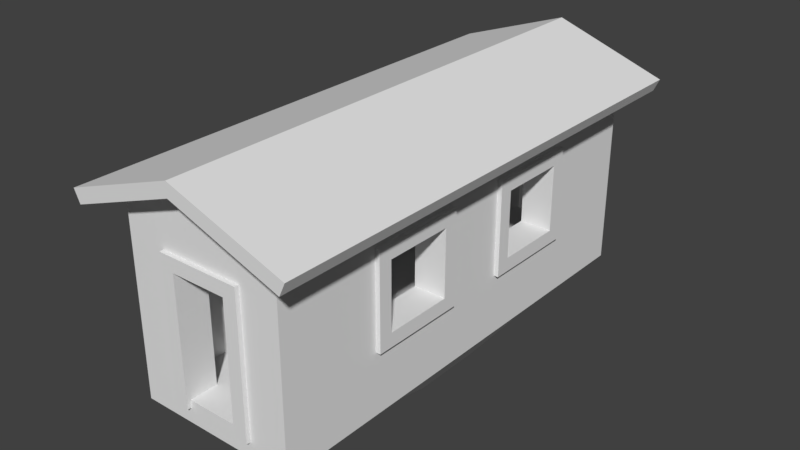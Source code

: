 # Source: Ireland_Train_Cargo_0_Full.blend  (saved by Blender 2.79.0; exported with 4.5.12 LTS)
import bpy
from mathutils import Matrix  # noqa: F401  (used for matrix-valued properties, if any)

bpy.ops.wm.read_factory_settings(use_empty=True)
scene = bpy.context.scene
scene.name = 'Scene'

# ---- collections
col_collection_1 = bpy.data.collections.new('Collection 1'); scene.collection.children.link(col_collection_1)

# ---- world
world_world = bpy.data.worlds.new('World'); scene.world = world_world
world_world.color = (0.05088, 0.05088, 0.05088)
world_world.use_sun_shadow = False
world_world.sun_shadow_jitter_overblur = 0.0
world_world.cycles.sampling_method = 'MANUAL'

# ---- meshes
me_cube = bpy.data.meshes.new('Cube')
me_cube.from_pydata([(-1.75, -5.0, 0.0), (-1.75, -5.0, 0.5), (-1.75, 5.0, 0.0), (-1.75, 5.0, 0.5), (1.75, -5.0, 0.0), (1.75, -5.0, 0.5), (1.75, 5.0, 0.0), (1.75, 5.0, 0.5), (1.25, 5.0, 0.0), (1.25, -5.0, 0.0), (-1.25, 5.0, 0.0), (-1.25, -5.0, 0.0), (-1.75, 4.5, 0.0), (1.75, 4.5, 0.0), (1.25, 4.5, 0.5), (-1.25, 4.5, 0.5), (-1.75, -4.5, 0.0), (1.25, -4.5, 0.5), (-1.25, -4.5, 0.5), (1.75, -4.5, 0.0), (0.75, 5.0, 0.5), (0.75, -5.0, 0.0), (0.75, 5.0, 0.0), (0.75, -5.0, 0.5), (0.75, 4.5, 0.5), (0.75, -4.5, 0.5), (-0.75, 5.0, 0.0), (-0.75, -5.0, 0.5), (-0.75, 5.0, 0.5), (-0.75, -5.0, 0.0), (-0.75, 4.5, 0.5), (-0.75, -4.5, 0.5), (1.75, -2.7, 0.0), (1.75, -0.9, 0.0), (1.75, 0.9, 0.0), (1.75, 2.7, 0.0), (-1.75, 2.7, 0.0), (-1.75, 0.9, 0.0), (-1.75, -0.9, 0.0), (-1.75, -2.7, 0.0), (1.25, 2.7, 0.5), (1.25, 0.9, 0.5), (1.25, -0.9, 0.5), (1.25, -2.7, 0.5), (-1.25, 2.7, 0.5), (-1.25, 0.9, 0.5), (-1.25, -0.9, 0.5), (-1.25, -2.7, 0.5), (-1.75, 5.0, 1.5), (1.75, 5.0, 1.5), (1.75, -5.0, 1.5), (-1.75, -5.0, 1.5), (0.75, 5.0, 1.5), (1.25, -4.5, 1.5), (-0.75, -5.0, 1.5), (-1.25, -4.5, 1.5), (-1.75, 2.7, 1.5), (1.25, 4.5, 1.5), (-1.25, 4.5, 1.5), (0.75, 4.5, 1.5), (1.75, -2.7, 1.5), (1.25, -2.7, 1.5), (-1.25, -2.7, 1.5), (0.75, -4.5, 1.5), (0.75, -5.0, 1.5), (-0.75, 5.0, 1.5), (-0.75, 4.5, 1.5), (-0.75, -4.5, 1.5), (-1.75, -2.7, 1.5), (-1.75, -0.9, 1.5), (-1.75, 0.9, 1.5), (1.75, 2.7, 1.5), (1.75, 0.9, 1.5), (1.75, -0.9, 1.5), (1.25, 2.7, 1.5), (1.25, 0.9, 1.5), (1.25, -0.9, 1.5), (-1.25, 2.7, 1.5), (-1.25, 0.9, 1.5), (-1.25, -0.9, 1.5), (-1.75, 5.0, 3.25), (1.75, 5.0, 3.25), (1.75, -5.0, 3.25), (-1.75, -5.0, 3.25), (0.75, 5.0, 3.25), (1.25, -4.5, 3.25), (-0.75, -5.0, 3.25), (-1.25, -4.5, 3.25), (-1.75, 2.7, 3.25), (1.25, 4.5, 3.25), (-1.25, 4.5, 3.25), (0.75, 4.5, 3.25), (1.75, -2.7, 3.25), (1.25, -2.7, 3.25), (-1.25, -2.7, 3.25), (0.75, -4.5, 3.25), (0.75, -5.0, 3.25), (-0.75, 5.0, 3.25), (-0.75, 4.5, 3.25), (-0.75, -4.5, 3.25), (-1.75, -2.7, 3.25), (-1.75, -0.9, 3.25), (-1.75, 0.9, 3.25), (1.75, 2.7, 3.25), (1.75, 0.9, 3.25), (1.75, -0.9, 3.25), (1.25, 2.7, 3.25), (1.25, 0.9, 3.25), (1.25, -0.9, 3.25), (-1.25, 2.7, 3.25), (-1.25, 0.9, 3.25), (-1.25, -0.9, 3.25), (-1.75, 5.0, 3.75), (1.75, 5.0, 3.75), (1.75, -5.0, 3.75), (-1.75, -5.0, 3.75), (1.25, -4.5, 3.75), (-0.75, -5.0, 3.75), (-1.25, -4.5, 3.75), (-1.75, 2.7, 3.75), (1.25, 4.5, 3.75), (-1.25, 4.5, 3.75), (0.75, 4.5, 3.75), (1.75, -2.7, 3.75), (1.25, -2.7, 3.75), (-1.25, -2.7, 3.75), (0.75, -4.5, 3.75), (-0.75, 5.0, 3.75), (-0.75, 4.5, 3.75), (-0.75, -4.5, 3.75), (-1.75, -2.7, 3.75), (-1.75, -0.9, 3.75), (-1.75, 0.9, 3.75), (1.75, 2.7, 3.75), (1.75, 0.9, 3.75), (1.75, -0.9, 3.75), (1.25, 2.7, 3.75), (1.25, 0.9, 3.75), (1.25, -0.9, 3.75), (-1.25, 2.7, 3.75), (-1.25, 0.9, 3.75), (-1.25, -0.9, 3.75), (-1.75, 4.5, 4.25), (-1.75, 5.0, 4.25), (1.25, 5.0, 4.371), (1.75, 5.0, 4.25), (1.75, -4.5, 4.25), (1.75, -5.0, 4.25), (-1.25, -5.0, 4.426), (-1.75, -5.0, 4.25), (0.75, 5.0, 4.641), (1.25, -5.0, 4.379), (0.0, -5.0, 3.25), (-0.75, -5.0, 4.561), (-1.25, 5.0, 4.366), (0.0, 5.0, 3.25), (-1.75, 2.7, 4.25), (1.75, 4.5, 4.25), (0.0, 4.5, 3.25), (0.0, 4.5, 3.75), (0.0, 5.0, 4.86), (1.75, -2.7, 4.25), (-2.161e-07, 5.5, 4.773), (-1.75, -4.5, 4.25), (-2.161e-07, 5.5, 5.073), (0.75, -5.0, 4.641), (-0.75, 5.0, 4.568), (-2.161e-07, -5.5, 4.773), (-2.161e-07, -5.5, 5.073), (-1.75, -2.7, 4.25), (-1.75, -0.9, 4.25), (-1.75, 0.9, 4.25), (1.75, 2.7, 4.25), (1.75, 0.9, 4.25), (1.75, -0.9, 4.25), (-2.343, 5.5, 3.941), (-2.47, 5.5, 4.213), (-2.343, -5.5, 3.941), (-2.47, -5.5, 4.213), (2.47, 5.5, 4.213), (2.343, 5.5, 3.941), (-0.75, 5.0, 3.25), (-0.75, 4.5, 3.25), (-0.75, -4.5, 3.25), (-0.75, -5.0, 3.25), (-0.75, 5.0, 3.75), (-0.75, 5.0, 4.641), (-0.75, 4.5, 3.75), (-0.75, -4.5, 3.75), (-0.75, -5.0, 3.75), (2.47, -5.5, 4.213), (2.343, -5.5, 3.941), (-0.75, -5.0, 4.641), (-2.161e-07, 5.5, 5.073), (1.75, 0.9, 3.75), (1.75, 0.9, 4.25), (-1.75, 0.9, 3.75), (-1.75, -2.7, 3.75), (1.75, -2.7, 3.75), (-1.75, 0.9, 4.25), (-2.161e-07, 5.5, 4.773), (-1.75, -2.7, 4.25), (-2.161e-07, -5.5, 5.073), (-2.161e-07, -5.5, 4.773), (1.75, -2.7, 4.25), (1.75, -0.9, 3.25), (1.75, -0.9, 3.75), (-1.25, -0.9, 3.75), (-1.25, -0.9, 3.25), (-1.75, -0.9, 3.25), (-1.75, -0.9, 3.75), (-1.75, 2.7, 3.25), (-1.25, 2.7, 3.25), (1.25, 2.7, 3.25), (1.75, 2.7, 3.25), (1.25, -0.9, 3.25), (-1.75, 2.7, 3.75), (-1.25, 2.7, 3.75), (1.25, 2.7, 3.75), (1.75, 2.7, 3.75), (1.25, -0.9, 3.75), (-1.215, -0.75, -0.7498), (-1.75, -2.106, 0.0), (-1.215, 0.75, -0.7498), (-1.75, 2.106, 0.0), (1.215, -0.75, -0.7498), (1.75, -2.106, 0.0), (1.215, 0.75, -0.7498), (1.75, 2.106, 0.0), (0.0, -4.5, 3.25), (0.0, -4.5, 3.75), (0.0, -5.0, 4.811), (-1.652, 0.7558, 1.33), (-1.652, 0.7558, 1.63), (-1.652, 1.056, 1.33), (-1.652, 1.056, 1.63), (-1.352, 0.7558, 1.33), (-1.352, 0.7558, 1.63), (-1.352, 1.056, 1.33), (-1.352, 1.056, 1.63), (-1.852, 1.056, 1.33), (-1.852, 0.7558, 1.33), (-1.852, 0.7558, 1.63), (-1.852, 1.056, 1.63), (-1.152, 1.056, 1.63), (-1.152, 1.056, 1.33), (-1.152, 0.7558, 1.33), (-1.152, 0.7558, 1.63), (-1.652, 0.7558, 3.08), (-1.652, 1.056, 3.08), (-1.352, 1.056, 3.08), (-1.352, 0.7558, 3.08), (-1.852, 0.7558, 3.08), (-1.852, 1.056, 3.08), (-1.152, 1.056, 3.08), (-1.152, 0.7558, 3.08), (-1.652, 0.7558, 3.38), (-1.652, 1.056, 3.38), (-1.352, 1.056, 3.38), (-1.352, 0.7558, 3.38), (-1.852, 0.7558, 3.38), (-1.852, 1.056, 3.38), (-1.152, 1.056, 3.38), (-1.152, 0.7558, 3.38), (-1.852, 2.556, 3.38), (-1.852, 2.556, 3.08), (-1.652, 2.556, 3.08), (-1.352, 2.556, 3.08), (-1.152, 2.556, 3.08), (-1.652, 2.556, 3.38), (-1.352, 2.556, 3.38), (-1.152, 2.556, 3.38), (-1.852, 2.856, 3.38), (-1.852, 2.856, 3.08), (-1.652, 2.856, 3.08), (-1.352, 2.856, 3.08), (-1.152, 2.856, 3.08), (-1.652, 2.856, 3.38), (-1.352, 2.856, 3.38), (-1.152, 2.856, 3.38), (-1.652, 2.556, 1.63), (-1.352, 2.556, 1.63), (-1.852, 2.556, 1.63), (-1.152, 2.556, 1.63), (-1.652, 2.856, 1.63), (-1.352, 2.856, 1.63), (-1.852, 2.856, 1.63), (-1.152, 2.856, 1.63), (-1.652, 2.556, 1.33), (-1.352, 2.556, 1.33), (-1.852, 2.556, 1.33), (-1.152, 2.556, 1.33), (-1.652, 2.856, 1.33), (-1.352, 2.856, 1.33), (-1.852, 2.856, 1.33), (-1.152, 2.856, 1.33), (-1.652, 2.556, 1.63), (-1.652, 2.556, 1.33), (-1.352, 2.556, 1.33), (-1.352, 2.556, 1.63), (-1.852, 2.556, 1.63), (-1.852, 2.556, 1.33), (-1.152, 2.556, 1.63), (-1.152, 2.556, 1.33), (-1.652, -2.744, 1.33), (-1.652, -2.744, 1.63), (-1.652, -2.444, 1.33), (-1.652, -2.444, 1.63), (-1.352, -2.744, 1.33), (-1.352, -2.744, 1.63), (-1.352, -2.444, 1.33), (-1.352, -2.444, 1.63), (-1.852, -2.444, 1.33), (-1.852, -2.744, 1.33), (-1.852, -2.744, 1.63), (-1.852, -2.444, 1.63), (-1.152, -2.444, 1.63), (-1.152, -2.444, 1.33), (-1.152, -2.744, 1.33), (-1.152, -2.744, 1.63), (-1.652, -2.744, 3.08), (-1.652, -2.444, 3.08), (-1.352, -2.444, 3.08), (-1.352, -2.744, 3.08), (-1.852, -2.744, 3.08), (-1.852, -2.444, 3.08), (-1.152, -2.444, 3.08), (-1.152, -2.744, 3.08), (-1.652, -2.744, 3.38), (-1.652, -2.444, 3.38), (-1.352, -2.444, 3.38), (-1.352, -2.744, 3.38), (-1.852, -2.744, 3.38), (-1.852, -2.444, 3.38), (-1.152, -2.444, 3.38), (-1.152, -2.744, 3.38), (-1.852, -0.9442, 3.38), (-1.852, -0.9442, 3.08), (-1.652, -0.9442, 3.08), (-1.352, -0.9442, 3.08), (-1.152, -0.9442, 3.08), (-1.652, -0.9442, 3.38), (-1.352, -0.9442, 3.38), (-1.152, -0.9442, 3.38), (-1.852, -0.6442, 3.38), (-1.852, -0.6442, 3.08), (-1.652, -0.6442, 3.08), (-1.352, -0.6442, 3.08), (-1.152, -0.6442, 3.08), (-1.652, -0.6442, 3.38), (-1.352, -0.6442, 3.38), (-1.152, -0.6442, 3.38), (-1.652, -0.9442, 1.63), (-1.352, -0.9442, 1.63), (-1.852, -0.9442, 1.63), (-1.152, -0.9442, 1.63), (-1.652, -0.6442, 1.63), (-1.352, -0.6442, 1.63), (-1.852, -0.6442, 1.63), (-1.152, -0.6442, 1.63), (-1.652, -0.9442, 1.33), (-1.352, -0.9442, 1.33), (-1.852, -0.9442, 1.33), (-1.152, -0.9442, 1.33), (-1.652, -0.6442, 1.33), (-1.352, -0.6442, 1.33), (-1.852, -0.6442, 1.33), (-1.152, -0.6442, 1.33), (-1.652, -0.9442, 1.63), (-1.652, -0.9442, 1.33), (-1.352, -0.9442, 1.33), (-1.352, -0.9442, 1.63), (-1.852, -0.9442, 1.63), (-1.852, -0.9442, 1.33), (-1.152, -0.9442, 1.63), (-1.152, -0.9442, 1.33), (1.348, -2.744, 1.33), (1.348, -2.744, 1.63), (1.348, -2.444, 1.33), (1.348, -2.444, 1.63), (1.648, -2.744, 1.33), (1.648, -2.744, 1.63), (1.648, -2.444, 1.33), (1.648, -2.444, 1.63), (1.148, -2.444, 1.33), (1.148, -2.744, 1.33), (1.148, -2.744, 1.63), (1.148, -2.444, 1.63), (1.848, -2.444, 1.63), (1.848, -2.444, 1.33), (1.848, -2.744, 1.33), (1.848, -2.744, 1.63), (1.348, -2.744, 3.08), (1.348, -2.444, 3.08), (1.648, -2.444, 3.08), (1.648, -2.744, 3.08), (1.148, -2.744, 3.08), (1.148, -2.444, 3.08), (1.848, -2.444, 3.08), (1.848, -2.744, 3.08), (1.348, -2.744, 3.38), (1.348, -2.444, 3.38), (1.648, -2.444, 3.38), (1.648, -2.744, 3.38), (1.148, -2.744, 3.38), (1.148, -2.444, 3.38), (1.848, -2.444, 3.38), (1.848, -2.744, 3.38), (1.148, -0.9442, 3.38), (1.148, -0.9442, 3.08), (1.348, -0.9442, 3.08), (1.648, -0.9442, 3.08), (1.848, -0.9442, 3.08), (1.348, -0.9442, 3.38), (1.648, -0.9442, 3.38), (1.848, -0.9442, 3.38), (1.148, -0.6442, 3.38), (1.148, -0.6442, 3.08), (1.348, -0.6442, 3.08), (1.648, -0.6442, 3.08), (1.848, -0.6442, 3.08), (1.348, -0.6442, 3.38), (1.648, -0.6442, 3.38), (1.848, -0.6442, 3.38), (1.348, -0.9442, 1.63), (1.648, -0.9442, 1.63), (1.148, -0.9442, 1.63), (1.848, -0.9442, 1.63), (1.348, -0.6442, 1.63), (1.648, -0.6442, 1.63), (1.148, -0.6442, 1.63), (1.848, -0.6442, 1.63), (1.348, -0.9442, 1.33), (1.648, -0.9442, 1.33), (1.148, -0.9442, 1.33), (1.848, -0.9442, 1.33), (1.348, -0.6442, 1.33), (1.648, -0.6442, 1.33), (1.148, -0.6442, 1.33), (1.848, -0.6442, 1.33), (1.348, -0.9442, 1.63), (1.348, -0.9442, 1.33), (1.648, -0.9442, 1.33), (1.648, -0.9442, 1.63), (1.148, -0.9442, 1.63), (1.148, -0.9442, 1.33), (1.848, -0.9442, 1.63), (1.848, -0.9442, 1.33), (1.348, 0.7558, 1.33), (1.348, 0.7558, 1.63), (1.348, 1.056, 1.33), (1.348, 1.056, 1.63), (1.648, 0.7558, 1.33), (1.648, 0.7558, 1.63), (1.648, 1.056, 1.33), (1.648, 1.056, 1.63), (1.148, 1.056, 1.33), (1.148, 0.7558, 1.33), (1.148, 0.7558, 1.63), (1.148, 1.056, 1.63), (1.848, 1.056, 1.63), (1.848, 1.056, 1.33), (1.848, 0.7558, 1.33), (1.848, 0.7558, 1.63), (1.348, 0.7558, 3.08), (1.348, 1.056, 3.08), (1.648, 1.056, 3.08), (1.648, 0.7558, 3.08), (1.148, 0.7558, 3.08), (1.148, 1.056, 3.08), (1.848, 1.056, 3.08), (1.848, 0.7558, 3.08), (1.348, 0.7558, 3.38), (1.348, 1.056, 3.38), (1.648, 1.056, 3.38), (1.648, 0.7558, 3.38), (1.148, 0.7558, 3.38), (1.148, 1.056, 3.38), (1.848, 1.056, 3.38), (1.848, 0.7558, 3.38), (1.148, 2.556, 3.38), (1.148, 2.556, 3.08), (1.348, 2.556, 3.08), (1.648, 2.556, 3.08), (1.848, 2.556, 3.08), (1.348, 2.556, 3.38), (1.648, 2.556, 3.38), (1.848, 2.556, 3.38), (1.148, 2.856, 3.38), (1.148, 2.856, 3.08), (1.348, 2.856, 3.08), (1.648, 2.856, 3.08), (1.848, 2.856, 3.08), (1.348, 2.856, 3.38), (1.648, 2.856, 3.38), (1.848, 2.856, 3.38), (1.348, 2.556, 1.63), (1.648, 2.556, 1.63), (1.148, 2.556, 1.63), (1.848, 2.556, 1.63), (1.348, 2.856, 1.63), (1.648, 2.856, 1.63), (1.148, 2.856, 1.63), (1.848, 2.856, 1.63), (1.348, 2.556, 1.33), (1.648, 2.556, 1.33), (1.148, 2.556, 1.33), (1.848, 2.556, 1.33), (1.348, 2.856, 1.33), (1.648, 2.856, 1.33), (1.148, 2.856, 1.33), (1.848, 2.856, 1.33), (1.348, 2.556, 1.63), (1.348, 2.556, 1.33), (1.648, 2.556, 1.33), (1.648, 2.556, 1.63), (1.148, 2.556, 1.63), (1.148, 2.556, 1.33), (1.848, 2.556, 1.63), (1.848, 2.556, 1.33), (0.6063, 4.608, 0.3341), (0.6063, 4.608, 0.6341), (0.6063, 4.908, 0.3341), (0.6063, 4.908, 0.6341), (0.9063, 4.608, 0.3341), (0.9063, 4.608, 0.6341), (0.9063, 4.908, 0.3341), (0.9063, 4.908, 0.6341), (0.6063, 5.108, 0.6341), (0.6063, 5.108, 0.3341), (0.9063, 5.108, 0.3341), (0.9063, 5.108, 0.6341), (0.6063, 4.408, 0.3341), (0.6063, 4.408, 0.6341), (0.9063, 4.408, 0.6341), (0.9063, 4.408, 0.3341), (0.6063, 4.608, 3.084), (0.6063, 4.908, 3.084), (0.9063, 4.908, 3.084), (0.9063, 4.608, 3.084), (0.6063, 5.108, 3.084), (0.9063, 5.108, 3.084), (0.9063, 4.408, 3.084), (0.6063, 4.408, 3.084), (0.6063, 4.608, 3.384), (0.6063, 4.908, 3.384), (0.9063, 4.908, 3.384), (0.9063, 4.608, 3.384), (0.6063, 5.108, 3.384), (0.9063, 5.108, 3.384), (0.9063, 4.408, 3.384), (0.6063, 4.408, 3.384), (-0.5937, 4.608, 3.084), (-0.5937, 4.908, 3.084), (-0.5937, 4.608, 3.384), (-0.5937, 4.408, 3.084), (-0.5937, 4.408, 3.384), (-0.5937, 5.108, 3.084), (-0.5937, 4.908, 3.384), (-0.5937, 5.108, 3.384), (-0.8937, 4.608, 3.084), (-0.8937, 4.908, 3.084), (-0.8937, 4.608, 3.384), (-0.8937, 4.408, 3.084), (-0.8937, 4.408, 3.384), (-0.8937, 5.108, 3.084), (-0.8937, 4.908, 3.384), (-0.8937, 5.108, 3.384), (-0.5937, 4.608, 0.6341), (-0.5937, 4.908, 0.6341), (-0.8937, 4.908, 0.6341), (-0.5937, 5.108, 0.6341), (-0.5937, 4.408, 0.6341), (-0.8937, 4.608, 0.6341), (-0.8937, 5.108, 0.6341), (-0.8937, 4.408, 0.6341), (-0.5937, 4.608, 0.3341), (-0.5937, 4.908, 0.3341), (-0.8937, 4.908, 0.3341), (-0.5937, 5.108, 0.3341), (-0.5937, 4.408, 0.3341), (-0.8937, 4.608, 0.3341), (-0.8937, 5.108, 0.3341), (-0.8937, 4.408, 0.3341), (0.6063, -4.892, 0.3341), (0.6063, -4.892, 0.6341), (0.6063, -4.592, 0.3341), (0.6063, -4.592, 0.6341), (0.9063, -4.892, 0.3341), (0.9063, -4.892, 0.6341), (0.9063, -4.592, 0.3341), (0.9063, -4.592, 0.6341), (0.6063, -4.392, 0.6341), (0.6063, -4.392, 0.3341), (0.9063, -4.392, 0.3341), (0.9063, -4.392, 0.6341), (0.6063, -5.092, 0.3341), (0.6063, -5.092, 0.6341), (0.9063, -5.092, 0.6341), (0.9063, -5.092, 0.3341), (0.6063, -4.892, 3.084), (0.6063, -4.592, 3.084), (0.9063, -4.592, 3.084), (0.9063, -4.892, 3.084), (0.6063, -4.392, 3.084), (0.9063, -4.392, 3.084), (0.9063, -5.092, 3.084), (0.6063, -5.092, 3.084), (0.6063, -4.892, 3.384), (0.6063, -4.592, 3.384), (0.9063, -4.592, 3.384), (0.9063, -4.892, 3.384), (0.6063, -4.392, 3.384), (0.9063, -4.392, 3.384), (0.9063, -5.092, 3.384), (0.6063, -5.092, 3.384), (-0.5937, -4.892, 3.084), (-0.5937, -4.592, 3.084), (-0.5937, -4.892, 3.384), (-0.5937, -5.092, 3.084), (-0.5937, -5.092, 3.384), (-0.5937, -4.392, 3.084), (-0.5937, -4.592, 3.384), (-0.5937, -4.392, 3.384), (-0.8937, -4.892, 3.084), (-0.8937, -4.592, 3.084), (-0.8937, -4.892, 3.384), (-0.8937, -5.092, 3.084), (-0.8937, -5.092, 3.384), (-0.8937, -4.392, 3.084), (-0.8937, -4.592, 3.384), (-0.8937, -4.392, 3.384), (-0.5937, -4.892, 0.6341), (-0.5937, -4.592, 0.6341), (-0.8937, -4.592, 0.6341), (-0.5937, -4.392, 0.6341), (-0.5937, -5.092, 0.6341), (-0.8937, -4.892, 0.6341), (-0.8937, -4.392, 0.6341), (-0.8937, -5.092, 0.6341), (-0.5937, -4.892, 0.3341), (-0.5937, -4.592, 0.3341), (-0.8937, -4.592, 0.3341), (-0.5937, -4.392, 0.3341), (-0.5937, -5.092, 0.3341), (-0.8937, -4.892, 0.3341), (-0.8937, -4.392, 0.3341), (-0.8937, -5.092, 0.3341)], [], [(25, 23, 64, 96, 95, 63), (47, 18, 31, 27, 23, 25, 17, 43, 42, 41, 40, 14, 24, 20, 28, 30, 15, 44, 45, 46), (30, 28, 65, 97, 98, 66), (78, 110, 212, 217, 140, 141, 111, 79, 62, 94, 208, 207, 125, 118, 87, 55, 18, 47, 46, 45, 44, 15, 58, 90, 121, 139, 109, 77), (77, 56, 70, 78), (79, 69, 68, 62), (71, 74, 75, 72), (73, 76, 61, 60), (94, 100, 209, 208), (56, 77, 109, 88), (78, 70, 102, 110), (69, 79, 111, 101), (62, 68, 100, 94), (74, 71, 103, 106), (72, 75, 107, 104), (76, 73, 105, 108), (60, 61, 93, 92), (17, 25, 63, 95, 229, 183, 188, 230, 126, 116, 85, 53), (69, 101, 131, 197, 201, 170, 171, 132, 216, 211, 102, 70, 56, 88, 119, 196, 199, 156, 142, 143, 112, 80, 48, 3, 2, 12, 36, 37, 38, 39, 16, 0, 1, 51, 83, 115, 149, 163, 169, 130, 210, 209, 100, 68), (15, 30, 66, 98, 128, 121, 90, 58), (110, 102, 211, 212), (1, 0, 11, 29, 21, 9, 4, 5, 50, 82, 114, 147, 151, 165, 231, 192, 189, 184, 152, 96, 64, 23, 27, 54, 86, 117, 153, 148, 149, 115, 83, 51), (24, 14, 57, 89, 120, 122, 159, 187, 182, 158, 91, 59), (27, 31, 67, 99, 86, 54), (20, 24, 59, 91, 84, 52), (200, 162, 164, 193), (200, 203, 167, 162), (203, 202, 168, 167), (167, 168, 178, 177), (177, 178, 176, 175), (175, 176, 164, 162), (167, 177, 175, 162), (60, 92, 205, 206, 123, 161, 146, 147, 114, 82, 50, 5, 4, 19, 32, 33, 34, 35, 13, 6, 7, 49, 81, 113, 145, 157, 172, 195, 194, 133, 103, 71, 72, 104, 214, 219, 134, 173, 174, 204, 198, 135, 105, 73), (95, 96, 152, 184, 183, 229), (178, 168, 164, 176), (84, 91, 158, 182, 181, 155), (7, 6, 8, 22, 26, 10, 2, 3, 48, 80, 112, 143, 154, 166, 127, 97, 65, 28, 20, 52, 84, 155, 181, 185, 186, 160, 150, 144, 145, 113, 81, 49), (31, 18, 55, 87, 118, 129, 99, 67), (179, 193, 202, 190), (200, 180, 191, 203), (191, 190, 202, 203), (104, 107, 213, 214), (180, 179, 190, 191), (92, 93, 215, 205), (43, 17, 53, 85, 116, 124, 220, 215, 93, 61, 76, 108, 138, 137, 218, 213, 107, 75, 74, 106, 136, 120, 89, 57, 14, 40, 41, 42), (120, 116, 126, 230, 188, 187, 159, 122), (128, 129, 118, 121), (200, 193, 179, 180), (202, 193, 164, 168), (221, 222, 224, 223), (223, 224, 228, 227), (227, 228, 226, 225), (225, 226, 222, 221), (223, 227, 225, 221), (19, 4, 9, 21, 29, 11, 0, 16, 39, 38, 37, 36, 12, 2, 10, 26, 22, 8, 6, 13, 35, 34, 33, 32), (247, 244, 254, 255), (238, 234, 297, 298), (237, 247, 255, 251), (236, 237, 233, 232), (234, 238, 236, 232), (242, 233, 248, 252), (241, 242, 243, 240), (234, 232, 241, 240), (245, 238, 298, 303), (232, 233, 242, 241), (245, 244, 247, 246), (234, 240, 301, 297), (237, 236, 246, 247), (236, 238, 245, 246), (255, 254, 262, 263), (262, 254, 268, 271), (253, 252, 260, 261), (233, 237, 251, 248), (239, 235, 249, 250), (235, 243, 253, 249), (244, 239, 250, 254), (243, 242, 252, 253), (256, 257, 261, 260), (258, 259, 263, 262), (258, 257, 256, 259), (254, 250, 267, 268), (248, 251, 259, 256), (253, 261, 264, 265), (251, 255, 263, 259), (252, 248, 256, 260), (267, 266, 280, 281), (268, 267, 281, 283), (264, 269, 277, 272), (249, 253, 265, 266), (258, 262, 271, 270), (250, 249, 266, 267), (261, 257, 269, 264), (257, 258, 270, 269), (276, 275, 278, 279), (274, 273, 272, 277), (275, 274, 277, 278), (271, 268, 276, 279), (270, 271, 279, 278), (269, 270, 278, 277), (276, 268, 283, 287), (265, 264, 272, 273), (309, 319, 327, 323), (310, 306, 369, 370), (286, 284, 292, 294), (275, 276, 287, 285), (274, 275, 285, 284), (266, 265, 282, 280), (265, 273, 286, 282), (273, 274, 284, 286), (289, 288, 292, 293), (291, 289, 293, 295), (288, 290, 294, 292), (282, 286, 294, 290), (287, 283, 291, 295), (285, 287, 295, 293), (284, 285, 293, 292), (319, 316, 326, 327), (240, 243, 300, 301), (244, 245, 303, 302), (235, 239, 299, 296), (243, 235, 296, 300), (239, 244, 302, 299), (308, 309, 305, 304), (306, 310, 308, 304), (314, 305, 320, 324), (313, 314, 315, 312), (306, 304, 313, 312), (317, 310, 370, 375), (304, 305, 314, 313), (317, 316, 319, 318), (306, 312, 373, 369), (309, 308, 318, 319), (308, 310, 317, 318), (327, 326, 334, 335), (334, 326, 340, 343), (325, 324, 332, 333), (305, 309, 323, 320), (311, 307, 321, 322), (307, 315, 325, 321), (316, 311, 322, 326), (315, 314, 324, 325), (328, 329, 333, 332), (330, 331, 335, 334), (330, 329, 328, 331), (326, 322, 339, 340), (320, 323, 331, 328), (325, 333, 336, 337), (323, 327, 335, 331), (324, 320, 328, 332), (339, 338, 352, 353), (340, 339, 353, 355), (336, 341, 349, 344), (321, 325, 337, 338), (330, 334, 343, 342), (322, 321, 338, 339), (333, 329, 341, 336), (329, 330, 342, 341), (348, 347, 350, 351), (346, 345, 344, 349), (347, 346, 349, 350), (343, 340, 348, 351), (342, 343, 351, 350), (341, 342, 350, 349), (348, 340, 355, 359), (337, 336, 344, 345), (358, 356, 364, 366), (347, 348, 359, 357), (346, 347, 357, 356), (338, 337, 354, 352), (337, 345, 358, 354), (345, 346, 356, 358), (361, 360, 364, 365), (363, 361, 365, 367), (360, 362, 366, 364), (354, 358, 366, 362), (359, 355, 363, 367), (357, 359, 367, 365), (356, 357, 365, 364), (312, 315, 372, 373), (316, 317, 375, 374), (307, 311, 371, 368), (315, 307, 368, 372), (311, 316, 374, 371), (381, 391, 399, 395), (382, 378, 441, 442), (391, 388, 398, 399), (380, 381, 377, 376), (378, 382, 380, 376), (386, 377, 392, 396), (385, 386, 387, 384), (378, 376, 385, 384), (389, 382, 442, 447), (376, 377, 386, 385), (389, 388, 391, 390), (378, 384, 445, 441), (381, 380, 390, 391), (380, 382, 389, 390), (399, 398, 406, 407), (406, 398, 412, 415), (397, 396, 404, 405), (377, 381, 395, 392), (383, 379, 393, 394), (379, 387, 397, 393), (388, 383, 394, 398), (387, 386, 396, 397), (400, 401, 405, 404), (402, 403, 407, 406), (402, 401, 400, 403), (398, 394, 411, 412), (392, 395, 403, 400), (397, 405, 408, 409), (395, 399, 407, 403), (396, 392, 400, 404), (411, 410, 424, 425), (412, 411, 425, 427), (408, 413, 421, 416), (393, 397, 409, 410), (402, 406, 415, 414), (394, 393, 410, 411), (405, 401, 413, 408), (401, 402, 414, 413), (420, 419, 422, 423), (418, 417, 416, 421), (419, 418, 421, 422), (415, 412, 420, 423), (414, 415, 423, 422), (413, 414, 422, 421), (420, 412, 427, 431), (409, 408, 416, 417), (430, 428, 436, 438), (419, 420, 431, 429), (418, 419, 429, 428), (410, 409, 426, 424), (409, 417, 430, 426), (417, 418, 428, 430), (433, 432, 436, 437), (435, 433, 437, 439), (432, 434, 438, 436), (426, 430, 438, 434), (431, 427, 435, 439), (429, 431, 439, 437), (428, 429, 437, 436), (384, 387, 444, 445), (388, 389, 447, 446), (379, 383, 443, 440), (387, 379, 440, 444), (383, 388, 446, 443), (453, 463, 471, 467), (454, 450, 513, 514), (463, 460, 470, 471), (452, 453, 449, 448), (450, 454, 452, 448), (458, 449, 464, 468), (457, 458, 459, 456), (450, 448, 457, 456), (461, 454, 514, 519), (448, 449, 458, 457), (461, 460, 463, 462), (450, 456, 517, 513), (453, 452, 462, 463), (452, 454, 461, 462), (471, 470, 478, 479), (478, 470, 484, 487), (469, 468, 476, 477), (449, 453, 467, 464), (455, 451, 465, 466), (451, 459, 469, 465), (460, 455, 466, 470), (459, 458, 468, 469), (472, 473, 477, 476), (474, 475, 479, 478), (474, 473, 472, 475), (470, 466, 483, 484), (464, 467, 475, 472), (469, 477, 480, 481), (467, 471, 479, 475), (468, 464, 472, 476), (483, 482, 496, 497), (484, 483, 497, 499), (480, 485, 493, 488), (465, 469, 481, 482), (474, 478, 487, 486), (466, 465, 482, 483), (477, 473, 485, 480), (473, 474, 486, 485), (492, 491, 494, 495), (490, 489, 488, 493), (491, 490, 493, 494), (487, 484, 492, 495), (486, 487, 495, 494), (485, 486, 494, 493), (492, 484, 499, 503), (481, 480, 488, 489), (502, 500, 508, 510), (491, 492, 503, 501), (490, 491, 501, 500), (482, 481, 498, 496), (481, 489, 502, 498), (489, 490, 500, 502), (505, 504, 508, 509), (507, 505, 509, 511), (504, 506, 510, 508), (498, 502, 510, 506), (503, 499, 507, 511), (501, 503, 511, 509), (500, 501, 509, 508), (456, 459, 516, 517), (460, 461, 519, 518), (451, 455, 515, 512), (459, 451, 512, 516), (455, 460, 518, 515), (520, 521, 523, 522), (521, 533, 543, 536), (526, 527, 525, 524), (521, 520, 532, 533), (522, 526, 524, 520), (527, 531, 541, 538), (529, 528, 531, 530), (522, 523, 528, 529), (527, 526, 530, 531), (526, 522, 529, 530), (535, 534, 533, 532), (520, 524, 535, 532), (534, 525, 539, 542), (524, 525, 534, 535), (541, 540, 548, 549), (551, 544, 554, 556), (540, 537, 553, 557), (531, 528, 540, 541), (533, 534, 542, 543), (525, 527, 538, 539), (528, 523, 537, 540), (523, 521, 536, 537), (545, 546, 549, 548), (546, 545, 544, 547), (547, 544, 551, 550), (539, 538, 546, 547), (536, 543, 555, 552), (542, 539, 547, 550), (543, 542, 550, 551), (538, 541, 549, 546), (556, 554, 562, 564), (559, 557, 565, 567), (563, 560, 573, 575), (545, 548, 559, 558), (537, 536, 552, 553), (548, 540, 557, 559), (544, 545, 558, 554), (543, 551, 556, 555), (565, 561, 566, 567), (560, 563, 564, 562), (561, 560, 562, 566), (554, 558, 566, 562), (555, 563, 575, 572), (558, 559, 567, 566), (553, 552, 568, 569), (555, 556, 564, 563), (571, 569, 577, 579), (570, 574, 582, 578), (574, 571, 579, 582), (560, 561, 570, 573), (557, 553, 569, 571), (561, 565, 574, 570), (565, 557, 571, 574), (552, 555, 572, 568), (577, 576, 581, 578), (579, 577, 578, 582), (576, 580, 583, 581), (569, 568, 576, 577), (572, 575, 583, 580), (575, 573, 581, 583), (573, 570, 578, 581), (568, 572, 580, 576), (584, 585, 587, 586), (585, 597, 607, 600), (590, 591, 589, 588), (585, 584, 596, 597), (586, 590, 588, 584), (591, 595, 605, 602), (593, 592, 595, 594), (586, 587, 592, 593), (591, 590, 594, 595), (590, 586, 593, 594), (599, 598, 597, 596), (584, 588, 599, 596), (598, 589, 603, 606), (588, 589, 598, 599), (605, 604, 612, 613), (615, 608, 618, 620), (604, 601, 617, 621), (595, 592, 604, 605), (597, 598, 606, 607), (589, 591, 602, 603), (592, 587, 601, 604), (587, 585, 600, 601), (609, 610, 613, 612), (610, 609, 608, 611), (611, 608, 615, 614), (603, 602, 610, 611), (600, 607, 619, 616), (606, 603, 611, 614), (607, 606, 614, 615), (602, 605, 613, 610), (620, 618, 626, 628), (623, 621, 629, 631), (627, 624, 637, 639), (609, 612, 623, 622), (601, 600, 616, 617), (612, 604, 621, 623), (608, 609, 622, 618), (607, 615, 620, 619), (629, 625, 630, 631), (624, 627, 628, 626), (625, 624, 626, 630), (618, 622, 630, 626), (619, 627, 639, 636), (622, 623, 631, 630), (617, 616, 632, 633), (619, 620, 628, 627), (635, 633, 641, 643), (634, 638, 646, 642), (638, 635, 643, 646), (624, 625, 634, 637), (621, 617, 633, 635), (625, 629, 638, 634), (629, 621, 635, 638), (616, 619, 636, 632), (641, 640, 645, 642), (643, 641, 642, 646), (640, 644, 647, 645), (633, 632, 640, 641), (636, 639, 647, 644), (639, 637, 645, 647), (637, 634, 642, 645), (632, 636, 644, 640)])
_uv = me_cube.uv_layers.new(name='UVMap')
_uv.uv.foreach_set('vector', [0.159, 0.7458, 0.159, 0.7458, 0.159, 0.7458, 0.159, 0.7458, 0.159, 0.7458, 0.159, 0.7458, 0.3465, 0.7458, 0.3465, 0.7458, 0.3465, 0.7458, 0.3465, 0.7458, 0.3465, 0.7458, 0.3465, 0.7458, 0.3465, 0.7458, 0.3465, 0.7458, 0.3465, 0.7458, 0.3465, 0.7458, 0.3465, 0.7458, 0.3465, 0.7458, 0.3465, 0.7458, 0.3465, 0.7458, 0.3465, 0.7458, 0.3465, 0.7458, 0.3465, 0.7458, 0.3465, 0.7458, 0.3465, 0.7458, 0.3465, 0.7458, 0.159, 0.7458, 0.159, 0.7458, 0.159, 0.7458, 0.159, 0.7458, 0.159, 0.7458, 0.159, 0.7458, 0.159, 0.7458, 0.159, 0.7458, 0.159, 0.7458, 0.159, 0.7458, 0.159, 0.7458, 0.159, 0.7458, 0.159, 0.7458, 0.159, 0.7458, 0.159, 0.7458, 0.159, 0.7458, 0.159, 0.7458, 0.159, 0.7458, 0.159, 0.7458, 0.159, 0.7458, 0.159, 0.7458, 0.159, 0.7458, 0.159, 0.7458, 0.159, 0.7458, 0.159, 0.7458, 0.159, 0.7458, 0.159, 0.7458, 0.159, 0.7458, 0.159, 0.7458, 0.159, 0.7458, 0.159, 0.7458, 0.159, 0.7458, 0.159, 0.7458, 0.159, 0.7458, 0.159, 0.7458, 0.159, 0.7458, 0.159, 0.7458, 0.159, 0.7458, 0.159, 0.7458, 0.159, 0.7458, 0.159, 0.7458, 0.159, 0.7458, 0.159, 0.7458, 0.159, 0.7458, 0.159, 0.7458, 0.159, 0.7458, 0.159, 0.7458, 0.159, 0.7458, 0.159, 0.7458, 0.159, 0.7458, 0.159, 0.7458, 0.159, 0.7458, 0.159, 0.7458, 0.159, 0.7458, 0.159, 0.7458, 0.159, 0.7458, 0.159, 0.7458, 0.159, 0.7458, 0.159, 0.7458, 0.159, 0.7458, 0.159, 0.7458, 0.159, 0.7458, 0.159, 0.2458, 0.159, 0.2458, 0.159, 0.2458, 0.159, 0.2458, 0.159, 0.7458, 0.159, 0.7458, 0.159, 0.7458, 0.159, 0.7458, 0.159, 0.7458, 0.159, 0.7458, 0.159, 0.7458, 0.159, 0.7458, 0.159, 0.7458, 0.159, 0.7458, 0.159, 0.7458, 0.159, 0.7458, 0.159, 0.7458, 0.159, 0.7458, 0.159, 0.7458, 0.159, 0.7458, 0.159, 0.7458, 0.159, 0.7458, 0.159, 0.7458, 0.159, 0.7458, 0.159, 0.7458, 0.159, 0.7458, 0.159, 0.7458, 0.159, 0.7458, 0.159, 0.7458, 0.159, 0.7458, 0.159, 0.7458, 0.159, 0.7458, 0.159, 0.7458, 0.159, 0.7458, 0.159, 0.7458, 0.159, 0.7458, 0.159, 0.2458, 0.159, 0.2458, 0.159, 0.2458, 0.159, 0.2458, 0.159, 0.2458, 0.159, 0.2458, 0.159, 0.2458, 0.159, 0.2458, 0.159, 0.2458, 0.159, 0.2458, 0.159, 0.2458, 0.159, 0.2458, 0.159, 0.2458, 0.159, 0.2458, 0.159, 0.2458, 0.159, 0.2458, 0.159, 0.2458, 0.159, 0.2458, 0.159, 0.2458, 0.159, 0.2458, 0.159, 0.2458, 0.159, 0.2458, 0.159, 0.2458, 0.159, 0.2458, 0.159, 0.2458, 0.159, 0.2458, 0.159, 0.2458, 0.159, 0.2458, 0.159, 0.2458, 0.159, 0.2458, 0.159, 0.2458, 0.159, 0.2458, 0.159, 0.2458, 0.159, 0.2458, 0.159, 0.2458, 0.159, 0.2458, 0.159, 0.2458, 0.159, 0.2458, 0.159, 0.2458, 0.159, 0.2458, 0.159, 0.2458, 0.159, 0.2458, 0.159, 0.2458, 0.159, 0.2458, 0.159, 0.7458, 0.159, 0.7458, 0.159, 0.7458, 0.159, 0.7458, 0.159, 0.7458, 0.159, 0.7458, 0.159, 0.7458, 0.159, 0.7458, 0.159, 0.7458, 0.159, 0.7458, 0.159, 0.7458, 0.159, 0.7458, 0.159, 0.2458, 0.159, 0.2458, 0.159, 0.2458, 0.159, 0.2458, 0.159, 0.2458, 0.159, 0.2458, 0.159, 0.2458, 0.159, 0.2458, 0.159, 0.2458, 0.159, 0.2458, 0.159, 0.2458, 0.159, 0.2458, 0.159, 0.2458, 0.159, 0.2458, 0.159, 0.2458, 0.159, 0.2458, 0.159, 0.2458, 0.159, 0.2458, 0.159, 0.2458, 0.159, 0.2458, 0.159, 0.2458, 0.159, 0.2458, 0.159, 0.2458, 0.159, 0.2458, 0.159, 0.2458, 0.159, 0.2458, 0.159, 0.2458, 0.159, 0.2458, 0.159, 0.2458, 0.159, 0.2458, 0.159, 0.2458, 0.159, 0.2458, 0.159, 0.7458, 0.159, 0.7458, 0.159, 0.7458, 0.159, 0.7458, 0.159, 0.7458, 0.159, 0.7458, 0.159, 0.7458, 0.159, 0.7458, 0.159, 0.7458, 0.159, 0.7458, 0.159, 0.7458, 0.159, 0.7458, 0.159, 0.7458, 0.159, 0.7458, 0.159, 0.7458, 0.159, 0.7458, 0.159, 0.7458, 0.159, 0.7458, 0.159, 0.7458, 0.159, 0.7458, 0.159, 0.7458, 0.159, 0.7458, 0.159, 0.7458, 0.159, 0.7458, 0.159, 0.2458, 0.159, 0.2458, 0.159, 0.2458, 0.159, 0.2458, 0.159, 0.2458, 0.159, 0.2458, 0.159, 0.2458, 0.159, 0.2458, 0.159, 0.2458, 0.159, 0.2458, 0.159, 0.2458, 0.159, 0.2458, 0.3465, 0.7458, 0.3465, 0.7458, 0.3465, 0.7458, 0.3465, 0.7458, 0.3465, 0.7458, 0.3465, 0.7458, 0.3465, 0.7458, 0.3465, 0.7458, 0.3465, 0.7458, 0.3465, 0.7458, 0.3465, 0.7458, 0.3465, 0.7458, 0.3465, 0.7458, 0.3465, 0.7458, 0.3465, 0.7458, 0.3465, 0.7458, 0.159, 0.2458, 0.159, 0.2458, 0.159, 0.2458, 0.159, 0.2458, 0.159, 0.2458, 0.159, 0.2458, 0.159, 0.2458, 0.159, 0.2458, 0.159, 0.2458, 0.159, 0.2458, 0.159, 0.2458, 0.159, 0.2458, 0.159, 0.2458, 0.159, 0.2458, 0.159, 0.2458, 0.159, 0.2458, 0.159, 0.2458, 0.159, 0.2458, 0.159, 0.2458, 0.159, 0.2458, 0.159, 0.2458, 0.159, 0.2458, 0.159, 0.2458, 0.159, 0.2458, 0.159, 0.2458, 0.159, 0.2458, 0.159, 0.2458, 0.159, 0.2458, 0.159, 0.2458, 0.159, 0.2458, 0.159, 0.2458, 0.159, 0.2458, 0.159, 0.2458, 0.159, 0.2458, 0.159, 0.2458, 0.159, 0.2458, 0.159, 0.2458, 0.159, 0.2458, 0.159, 0.2458, 0.159, 0.2458, 0.159, 0.2458, 0.159, 0.2458, 0.159, 0.2458, 0.159, 0.2458, 0.159, 0.7458, 0.159, 0.7458, 0.159, 0.7458, 0.159, 0.7458, 0.159, 0.7458, 0.159, 0.7458, 0.3465, 0.7458, 0.3465, 0.7458, 0.3465, 0.7458, 0.3465, 0.7458, 0.159, 0.7458, 0.159, 0.7458, 0.159, 0.7458, 0.159, 0.7458, 0.159, 0.7458, 0.159, 0.7458, 0.159, 0.2458, 0.159, 0.2458, 0.159, 0.2458, 0.159, 0.2458, 0.159, 0.2458, 0.159, 0.2458, 0.159, 0.2458, 0.159, 0.2458, 0.159, 0.2458, 0.159, 0.2458, 0.159, 0.2458, 0.159, 0.2458, 0.159, 0.2458, 0.159, 0.2458, 0.159, 0.2458, 0.159, 0.2458, 0.159, 0.2458, 0.159, 0.2458, 0.159, 0.2458, 0.159, 0.2458, 0.159, 0.2458, 0.159, 0.2458, 0.159, 0.2458, 0.159, 0.2458, 0.159, 0.2458, 0.159, 0.2458, 0.159, 0.2458, 0.159, 0.2458, 0.159, 0.2458, 0.159, 0.2458, 0.159, 0.2458, 0.159, 0.2458, 0.159, 0.7458, 0.159, 0.7458, 0.159, 0.7458, 0.159, 0.7458, 0.159, 0.7458, 0.159, 0.7458, 0.159, 0.7458, 0.159, 0.7458, 0.3465, 0.7458, 0.3465, 0.7458, 0.3465, 0.7458, 0.3465, 0.7458, 0.3465, 0.7458, 0.3465, 0.7458, 0.3465, 0.7458, 0.3465, 0.7458, 0.3465, 0.7458, 0.3465, 0.7458, 0.3465, 0.7458, 0.3465, 0.7458, 0.159, 0.7458, 0.159, 0.7458, 0.159, 0.7458, 0.159, 0.7458, 0.3465, 0.7458, 0.3465, 0.7458, 0.3465, 0.7458, 0.3465, 0.7458, 0.159, 0.7458, 0.159, 0.7458, 0.159, 0.7458, 0.159, 0.7458, 0.159, 0.7458, 0.159, 0.7458, 0.159, 0.7458, 0.159, 0.7458, 0.159, 0.7458, 0.159, 0.7458, 0.159, 0.7458, 0.159, 0.7458, 0.159, 0.7458, 0.159, 0.7458, 0.159, 0.7458, 0.159, 0.7458, 0.159, 0.7458, 0.159, 0.7458, 0.159, 0.7458, 0.159, 0.7458, 0.159, 0.7458, 0.159, 0.7458, 0.159, 0.7458, 0.159, 0.7458, 0.159, 0.7458, 0.159, 0.7458, 0.159, 0.7458, 0.159, 0.7458, 0.159, 0.7458, 0.159, 0.7458, 0.159, 0.7458, 0.159, 0.7458, 0.159, 0.7458, 0.159, 0.7458, 0.159, 0.7458, 0.159, 0.7458, 0.159, 0.7458, 0.159, 0.7458, 0.159, 0.7458, 0.159, 0.7458, 0.159, 0.7458, 0.159, 0.7458, 0.159, 0.7458, 0.159, 0.7458, 0.3465, 0.7458, 0.3465, 0.7458, 0.3465, 0.7458, 0.3465, 0.7458, 0.159, 0.2458, 0.159, 0.2458, 0.159, 0.2458, 0.159, 0.2458, 0.4153, 0.7449, 0.4153, 0.7449, 0.4153, 0.7449, 0.4153, 0.7449, 0.4153, 0.7449, 0.4153, 0.7449, 0.4153, 0.7449, 0.4153, 0.7449, 0.4153, 0.7449, 0.4153, 0.7449, 0.4153, 0.7449, 0.4153, 0.7449, 0.4153, 0.7449, 0.4153, 0.7449, 0.4153, 0.7449, 0.4153, 0.7449, 0.4153, 0.7449, 0.4153, 0.7449, 0.4153, 0.7449, 0.4153, 0.7449, 0.4153, 0.7449, 0.4153, 0.7449, 0.4153, 0.7449, 0.4153, 0.7449, 0.4153, 0.7449, 0.4153, 0.7449, 0.4153, 0.7449, 0.4153, 0.7449, 0.4153, 0.7449, 0.4153, 0.7449, 0.4153, 0.7449, 0.4153, 0.7449, 0.4153, 0.7449, 0.4153, 0.7449, 0.4153, 0.7449, 0.4153, 0.7449, 0.4153, 0.7449, 0.4153, 0.7449, 0.4153, 0.7449, 0.4153, 0.7449, 0.4153, 0.7449, 0.4153, 0.7449, 0.4153, 0.7449, 0.4153, 0.7449, 0.2439, 0.7441, 0.2439, 0.7441, 0.2439, 0.7441, 0.2439, 0.7441, 0.2439, 0.7441, 0.2439, 0.7441, 0.2439, 0.7441, 0.2439, 0.7441, 0.2439, 0.7441, 0.2439, 0.7441, 0.2439, 0.7441, 0.2439, 0.7441, 0.2439, 0.7441, 0.2439, 0.7441, 0.2439, 0.7441, 0.2439, 0.7441, 0.2439, 0.7441, 0.2439, 0.7441, 0.2439, 0.7441, 0.2439, 0.7441, 0.2439, 0.7441, 0.2439, 0.7441, 0.2439, 0.7441, 0.2439, 0.7441, 0.2439, 0.7441, 0.2439, 0.7441, 0.2439, 0.7441, 0.2439, 0.7441, 0.2439, 0.7441, 0.2439, 0.7441, 0.2439, 0.7441, 0.2439, 0.7441, 0.2439, 0.7441, 0.2439, 0.7441, 0.2439, 0.7441, 0.2439, 0.7441, 0.2439, 0.7441, 0.2439, 0.7441, 0.2439, 0.7441, 0.2439, 0.7441, 0.2439, 0.7441, 0.2439, 0.7441, 0.2439, 0.7441, 0.2439, 0.7441, 0.2439, 0.7441, 0.2439, 0.7441, 0.2439, 0.7441, 0.2439, 0.7441, 0.2439, 0.7441, 0.2439, 0.7441, 0.2439, 0.7441, 0.2439, 0.7441, 0.2439, 0.7441, 0.2439, 0.7441, 0.2439, 0.7441, 0.2439, 0.7441, 0.2439, 0.7441, 0.2439, 0.7441, 0.2439, 0.7441, 0.2439, 0.7441, 0.2439, 0.7441, 0.2439, 0.7441, 0.2439, 0.7441, 0.2439, 0.7441, 0.2439, 0.7441, 0.2439, 0.7441, 0.2439, 0.7441, 0.2439, 0.7441, 0.2439, 0.7441, 0.2439, 0.7441, 0.2439, 0.7441, 0.2439, 0.7441, 0.2439, 0.7441, 0.2439, 0.7441, 0.2439, 0.7441, 0.2439, 0.7441, 0.2439, 0.7441, 0.2439, 0.7441, 0.2439, 0.7441, 0.2439, 0.7441, 0.2439, 0.7441, 0.2439, 0.7441, 0.2439, 0.7441, 0.2439, 0.7441, 0.2439, 0.7441, 0.2439, 0.7441, 0.2439, 0.7441, 0.2439, 0.7441, 0.2439, 0.7441, 0.2439, 0.7441, 0.2439, 0.7441, 0.2439, 0.7441, 0.2439, 0.7441, 0.2439, 0.7441, 0.2439, 0.7441, 0.2439, 0.7441, 0.2439, 0.7441, 0.2439, 0.7441, 0.2439, 0.7441, 0.2439, 0.7441, 0.2439, 0.7441, 0.2439, 0.7441, 0.2439, 0.7441, 0.2439, 0.7441, 0.2439, 0.7441, 0.2439, 0.7441, 0.2439, 0.7441, 0.2439, 0.7441, 0.2439, 0.7441, 0.2439, 0.7441, 0.2439, 0.7441, 0.2439, 0.7441, 0.2439, 0.7441, 0.2439, 0.7441, 0.2439, 0.7441, 0.2439, 0.7441, 0.2439, 0.7441, 0.2439, 0.7441, 0.2439, 0.7441, 0.2439, 0.7441, 0.2439, 0.7441, 0.2439, 0.7441, 0.2439, 0.7441, 0.2439, 0.7441, 0.2439, 0.7441, 0.2439, 0.7441, 0.2439, 0.7441, 0.2439, 0.7441, 0.2439, 0.7441, 0.2439, 0.7441, 0.2439, 0.7441, 0.2439, 0.7441, 0.2439, 0.7441, 0.2439, 0.7441, 0.2439, 0.7441, 0.2439, 0.7441, 0.2439, 0.7441, 0.2439, 0.7441, 0.2439, 0.7441, 0.2439, 0.7441, 0.2439, 0.7441, 0.2439, 0.7441, 0.2439, 0.7441, 0.2439, 0.7441, 0.2439, 0.7441, 0.2439, 0.7441, 0.2439, 0.7441, 0.2439, 0.7441, 0.2439, 0.7441, 0.2439, 0.7441, 0.2439, 0.7441, 0.2439, 0.7441, 0.2439, 0.7441, 0.2439, 0.7441, 0.2439, 0.7441, 0.2439, 0.7441, 0.2439, 0.7441, 0.2439, 0.7441, 0.2439, 0.7441, 0.2439, 0.7441, 0.2439, 0.7441, 0.2439, 0.7441, 0.2439, 0.7441, 0.2439, 0.7441, 0.2439, 0.7441, 0.2439, 0.7441, 0.2439, 0.7441, 0.2439, 0.7441, 0.2439, 0.7441, 0.2439, 0.7441, 0.2439, 0.7441, 0.2439, 0.7441, 0.2439, 0.7441, 0.2439, 0.7441, 0.2439, 0.7441, 0.2439, 0.7441, 0.2439, 0.7441, 0.2439, 0.7441, 0.2439, 0.7441, 0.2439, 0.7441, 0.2439, 0.7441, 0.2439, 0.7441, 0.2439, 0.7441, 0.2439, 0.7441, 0.2439, 0.7441, 0.2439, 0.7441, 0.2439, 0.7441, 0.2439, 0.7441, 0.2439, 0.7441, 0.2439, 0.7441, 0.2439, 0.7441, 0.2439, 0.7441, 0.2439, 0.7441, 0.2439, 0.7441, 0.2439, 0.7441, 0.2439, 0.7441, 0.2439, 0.7441, 0.2439, 0.7441, 0.2439, 0.7441, 0.2439, 0.7441, 0.2439, 0.7441, 0.2439, 0.7441, 0.2439, 0.7441, 0.2439, 0.7441, 0.2439, 0.7441, 0.2439, 0.7441, 0.2439, 0.7441, 0.2439, 0.7441, 0.2439, 0.7441, 0.2439, 0.7441, 0.2439, 0.7441, 0.2439, 0.7441, 0.2439, 0.7441, 0.2439, 0.7441, 0.2439, 0.7441, 0.2439, 0.7441, 0.2439, 0.7441, 0.2439, 0.7441, 0.2439, 0.7441, 0.2439, 0.7441, 0.2439, 0.7441, 0.2439, 0.7441, 0.2439, 0.7441, 0.2439, 0.7441, 0.2439, 0.7441, 0.2439, 0.7441, 0.2439, 0.7441, 0.2439, 0.7441, 0.2439, 0.7441, 0.2439, 0.7441, 0.2439, 0.7441, 0.2439, 0.7441, 0.2439, 0.7441, 0.2439, 0.7441, 0.2439, 0.7441, 0.2439, 0.7441, 0.2439, 0.7441, 0.2439, 0.7441, 0.2439, 0.7441, 0.2439, 0.7441, 0.2439, 0.7441, 0.2439, 0.7441, 0.2439, 0.7441, 0.2439, 0.7441, 0.2439, 0.7441, 0.2439, 0.7441, 0.2439, 0.7441, 0.2439, 0.7441, 0.2439, 0.7441, 0.2439, 0.7441, 0.2439, 0.7441, 0.2439, 0.7441, 0.2439, 0.7441, 0.2439, 0.7441, 0.2439, 0.7441, 0.2439, 0.7441, 0.2439, 0.7441, 0.2439, 0.7441, 0.2439, 0.7441, 0.2439, 0.7441, 0.2439, 0.7441, 0.2439, 0.7441, 0.2439, 0.7441, 0.2439, 0.7441, 0.2439, 0.7441, 0.2439, 0.7441, 0.2439, 0.7441, 0.2439, 0.7441, 0.2439, 0.7441, 0.2439, 0.7441, 0.2439, 0.7441, 0.2439, 0.7441, 0.2439, 0.7441, 0.2439, 0.7441, 0.2439, 0.7441, 0.2439, 0.7441, 0.2439, 0.7441, 0.2439, 0.7441, 0.2439, 0.7441, 0.2439, 0.7441, 0.2439, 0.7441, 0.2439, 0.7441, 0.2439, 0.7441, 0.2439, 0.7441, 0.2439, 0.7441, 0.2439, 0.7441, 0.2439, 0.7441, 0.2439, 0.7441, 0.2439, 0.7441, 0.2439, 0.7441, 0.2439, 0.7441, 0.2439, 0.7441, 0.2439, 0.7441, 0.2439, 0.7441, 0.2439, 0.7441, 0.2439, 0.7441, 0.2439, 0.7441, 0.2439, 0.7441, 0.2439, 0.7441, 0.2439, 0.7441, 0.2439, 0.7441, 0.2439, 0.7441, 0.2439, 0.7441, 0.2439, 0.7441, 0.2439, 0.7441, 0.2439, 0.7441, 0.2439, 0.7441, 0.2439, 0.7441, 0.2439, 0.7441, 0.2439, 0.7441, 0.2439, 0.7441, 0.2439, 0.7441, 0.2439, 0.7441, 0.2439, 0.7441, 0.2439, 0.7441, 0.2439, 0.7441, 0.2439, 0.7441, 0.2439, 0.7441, 0.2439, 0.7441, 0.2439, 0.7441, 0.2439, 0.7441, 0.2439, 0.7441, 0.2439, 0.7441, 0.2439, 0.7441, 0.2439, 0.7441, 0.2439, 0.7441, 0.2439, 0.7441, 0.2439, 0.7441, 0.2439, 0.7441, 0.2439, 0.7441, 0.2439, 0.7441, 0.2439, 0.7441, 0.2439, 0.7441, 0.2439, 0.7441, 0.2439, 0.7441, 0.2439, 0.7441, 0.2439, 0.7441, 0.2439, 0.7441, 0.2439, 0.7441, 0.2439, 0.7441, 0.2439, 0.7441, 0.2439, 0.7441, 0.2439, 0.7441, 0.2439, 0.7441, 0.2439, 0.7441, 0.2439, 0.7441, 0.2439, 0.7441, 0.2439, 0.7441, 0.2439, 0.7441, 0.2439, 0.7441, 0.2439, 0.7441, 0.2439, 0.7441, 0.2439, 0.7441, 0.2439, 0.7441, 0.2439, 0.7441, 0.2439, 0.7441, 0.2439, 0.7441, 0.2439, 0.7441, 0.2439, 0.7441, 0.2439, 0.7441, 0.2439, 0.7441, 0.2439, 0.7441, 0.2439, 0.7441, 0.2439, 0.7441, 0.2439, 0.7441, 0.2439, 0.7441, 0.2439, 0.7441, 0.2439, 0.7441, 0.2439, 0.7441, 0.2439, 0.7441, 0.2439, 0.7441, 0.2439, 0.7441, 0.2439, 0.7441, 0.2439, 0.7441, 0.2439, 0.7441, 0.2439, 0.7441, 0.2439, 0.7441, 0.2439, 0.7441, 0.2439, 0.7441, 0.2439, 0.7441, 0.2439, 0.7441, 0.2439, 0.7441, 0.2439, 0.7441, 0.2439, 0.7441, 0.2439, 0.7441, 0.2439, 0.7441, 0.2439, 0.7441, 0.2439, 0.7441, 0.2439, 0.7441, 0.2439, 0.7441, 0.2439, 0.7441, 0.2439, 0.7441, 0.2439, 0.7441, 0.2439, 0.7441, 0.2439, 0.7441, 0.2439, 0.7441, 0.2439, 0.7441, 0.2439, 0.7441, 0.2439, 0.7441, 0.2439, 0.7441, 0.2439, 0.7441, 0.2439, 0.7441, 0.2439, 0.7441, 0.2439, 0.7441, 0.2439, 0.7441, 0.2439, 0.7441, 0.2439, 0.7441, 0.2439, 0.7441, 0.2439, 0.7441, 0.2439, 0.7441, 0.2439, 0.7441, 0.2439, 0.7441, 0.2439, 0.7441, 0.2439, 0.7441, 0.2439, 0.7441, 0.2439, 0.7441, 0.2439, 0.7441, 0.2439, 0.7441, 0.2439, 0.7441, 0.2439, 0.7441, 0.2439, 0.7441, 0.2439, 0.7441, 0.2439, 0.7441, 0.2439, 0.7441, 0.2439, 0.7441, 0.2439, 0.7441, 0.2439, 0.7441, 0.2439, 0.7441, 0.2439, 0.7441, 0.2439, 0.7441, 0.2439, 0.7441, 0.2439, 0.7441, 0.2439, 0.7441, 0.2439, 0.7441, 0.2439, 0.7441, 0.2439, 0.7441, 0.2439, 0.7441, 0.2439, 0.7441, 0.2439, 0.7441, 0.2439, 0.7441, 0.2439, 0.7441, 0.2439, 0.7441, 0.2439, 0.7441, 0.2439, 0.7441, 0.2439, 0.7441, 0.2439, 0.7441, 0.2439, 0.7441, 0.2439, 0.7441, 0.2439, 0.7441, 0.2439, 0.7441, 0.2439, 0.7441, 0.2439, 0.7441, 0.2439, 0.7441, 0.2439, 0.7441, 0.2439, 0.7441, 0.2439, 0.7441, 0.2439, 0.7441, 0.2439, 0.7441, 0.2439, 0.7441, 0.2439, 0.7441, 0.2439, 0.7441, 0.2439, 0.7441, 0.2439, 0.7441, 0.2439, 0.7441, 0.2439, 0.7441, 0.2439, 0.7441, 0.2439, 0.7441, 0.2439, 0.7441, 0.2439, 0.7441, 0.2439, 0.7441, 0.2439, 0.7441, 0.2439, 0.7441, 0.2439, 0.7441, 0.2439, 0.7441, 0.2439, 0.7441, 0.2439, 0.7441, 0.2439, 0.7441, 0.2439, 0.7441, 0.2439, 0.7441, 0.2439, 0.7441, 0.2439, 0.7441, 0.2439, 0.7441, 0.2439, 0.7441, 0.2439, 0.7441, 0.2439, 0.7441, 0.2439, 0.7441, 0.2439, 0.7441, 0.2439, 0.7441, 0.2439, 0.7441, 0.2439, 0.7441, 0.2439, 0.7441, 0.2439, 0.7441, 0.2439, 0.7441, 0.2439, 0.7441, 0.2439, 0.7441, 0.2439, 0.7441, 0.2439, 0.7441, 0.2439, 0.7441, 0.2439, 0.7441, 0.2439, 0.7441, 0.2439, 0.7441, 0.2439, 0.7441, 0.2439, 0.7441, 0.2439, 0.7441, 0.2439, 0.7441, 0.2439, 0.7441, 0.2439, 0.7441, 0.2439, 0.7441, 0.2439, 0.7441, 0.2439, 0.7441, 0.2439, 0.7441, 0.2439, 0.7441, 0.2439, 0.7441, 0.2439, 0.7441, 0.2439, 0.7441, 0.2439, 0.7441, 0.2439, 0.7441, 0.2439, 0.7441, 0.2439, 0.7441, 0.2439, 0.7441, 0.2439, 0.7441, 0.2439, 0.7441, 0.2439, 0.7441, 0.2439, 0.7441, 0.2439, 0.7441, 0.2439, 0.7441, 0.2439, 0.7441, 0.2439, 0.7441, 0.2439, 0.7441, 0.2439, 0.7441, 0.2439, 0.7441, 0.2439, 0.7441, 0.2439, 0.7441, 0.2439, 0.7441, 0.2439, 0.7441, 0.2439, 0.7441, 0.2439, 0.7441, 0.2439, 0.7441, 0.2439, 0.7441, 0.2439, 0.7441, 0.2439, 0.7441, 0.2439, 0.7441, 0.2439, 0.7441, 0.2439, 0.7441, 0.2439, 0.7441, 0.2439, 0.7441, 0.2439, 0.7441, 0.2439, 0.7441, 0.2439, 0.7441, 0.2439, 0.7441, 0.2439, 0.7441, 0.2439, 0.7441, 0.2439, 0.7441, 0.2439, 0.7441, 0.2439, 0.7441, 0.2439, 0.7441, 0.2439, 0.7441, 0.2439, 0.7441, 0.2439, 0.7441, 0.2439, 0.7441, 0.2439, 0.7441, 0.2439, 0.7441, 0.2439, 0.7441, 0.2439, 0.7441, 0.2439, 0.7441, 0.2439, 0.7441, 0.2439, 0.7441, 0.2439, 0.7441, 0.2439, 0.7441, 0.2439, 0.7441, 0.2439, 0.7441, 0.2439, 0.7441, 0.2439, 0.7441, 0.2439, 0.7441, 0.2439, 0.7441, 0.2439, 0.7441, 0.2439, 0.7441, 0.2439, 0.7441, 0.2439, 0.7441, 0.2439, 0.7441, 0.2439, 0.7441, 0.2439, 0.7441, 0.2439, 0.7441, 0.2439, 0.7441, 0.2439, 0.7441, 0.2439, 0.7441, 0.2439, 0.7441, 0.2439, 0.7441, 0.2439, 0.7441, 0.2439, 0.7441, 0.2439, 0.7441, 0.2439, 0.7441, 0.2439, 0.7441, 0.2439, 0.7441, 0.2439, 0.7441, 0.2439, 0.7441, 0.2439, 0.7441, 0.2439, 0.7441, 0.2439, 0.7441, 0.2439, 0.7441, 0.2439, 0.7441, 0.2439, 0.7441, 0.2439, 0.7441, 0.2439, 0.7441, 0.2439, 0.7441, 0.2439, 0.7441, 0.2439, 0.7441, 0.2439, 0.7441, 0.2439, 0.7441, 0.2439, 0.7441, 0.2439, 0.7441, 0.2439, 0.7441, 0.2439, 0.7441, 0.2439, 0.7441, 0.2439, 0.7441, 0.2439, 0.7441, 0.2439, 0.7441, 0.2439, 0.7441, 0.2439, 0.7441, 0.2439, 0.7441, 0.2439, 0.7441, 0.2439, 0.7441, 0.2439, 0.7441, 0.2439, 0.7441, 0.2439, 0.7441, 0.2439, 0.7441, 0.2439, 0.7441, 0.2439, 0.7441, 0.2439, 0.7441, 0.2439, 0.7441, 0.2439, 0.7441, 0.2439, 0.7441, 0.2439, 0.7441, 0.2439, 0.7441, 0.2439, 0.7441, 0.2439, 0.7441, 0.2439, 0.7441, 0.2439, 0.7441, 0.2439, 0.7441, 0.2439, 0.7441, 0.2439, 0.7441, 0.2439, 0.7441, 0.2439, 0.7441, 0.2439, 0.7441, 0.2439, 0.7441, 0.2439, 0.7441, 0.2439, 0.7441, 0.2439, 0.7441, 0.2439, 0.7441, 0.2439, 0.7441, 0.2439, 0.7441, 0.2439, 0.7441, 0.2439, 0.7441, 0.2439, 0.7441, 0.2439, 0.7441, 0.2439, 0.7441, 0.2439, 0.7441, 0.2439, 0.7441, 0.2439, 0.7441, 0.2439, 0.7441, 0.2439, 0.7441, 0.2439, 0.7441, 0.2439, 0.7441, 0.2439, 0.7441, 0.2439, 0.7441, 0.2439, 0.7441, 0.2439, 0.7441, 0.2439, 0.7441, 0.2439, 0.7441, 0.2439, 0.7441, 0.2439, 0.7441, 0.2439, 0.7441, 0.2439, 0.7441, 0.2439, 0.7441, 0.2439, 0.7441, 0.2439, 0.7441, 0.2439, 0.7441, 0.2439, 0.7441, 0.2439, 0.7441, 0.2439, 0.7441, 0.2439, 0.7441, 0.2439, 0.7441, 0.2439, 0.7441, 0.2439, 0.7441, 0.2439, 0.7441, 0.2439, 0.7441, 0.2439, 0.7441, 0.2439, 0.7441, 0.2439, 0.7441, 0.2439, 0.7441, 0.2439, 0.7441, 0.2439, 0.7441, 0.2439, 0.7441, 0.2439, 0.7441, 0.2439, 0.7441, 0.2439, 0.7441, 0.2439, 0.7441, 0.2439, 0.7441, 0.2439, 0.7441, 0.2439, 0.7441, 0.2439, 0.7441, 0.2439, 0.7441, 0.2439, 0.7441, 0.2439, 0.7441, 0.2439, 0.7441, 0.2439, 0.7441, 0.2439, 0.7441, 0.2439, 0.7441, 0.2439, 0.7441, 0.2439, 0.7441, 0.2439, 0.7441, 0.2439, 0.7441, 0.2439, 0.7441, 0.2439, 0.7441, 0.2439, 0.7441, 0.2439, 0.7441, 0.2439, 0.7441, 0.2439, 0.7441, 0.2439, 0.7441, 0.2439, 0.7441, 0.2439, 0.7441, 0.2439, 0.7441, 0.2439, 0.7441, 0.2439, 0.7441, 0.2439, 0.7441, 0.2439, 0.7441, 0.2439, 0.7441, 0.2439, 0.7441, 0.2439, 0.7441, 0.2439, 0.7441, 0.2439, 0.7441, 0.2439, 0.7441, 0.2439, 0.7441, 0.2439, 0.7441, 0.2439, 0.7441, 0.2439, 0.7441, 0.2439, 0.7441, 0.2439, 0.7441, 0.2439, 0.7441, 0.2439, 0.7441, 0.2439, 0.7441, 0.2439, 0.7441, 0.2439, 0.7441, 0.2439, 0.7441, 0.2439, 0.7441, 0.2439, 0.7441, 0.2439, 0.7441, 0.2439, 0.7441, 0.2439, 0.7441, 0.2439, 0.7441, 0.2439, 0.7441, 0.2439, 0.7441, 0.2439, 0.7441, 0.2439, 0.7441, 0.2439, 0.7441, 0.2439, 0.7441, 0.2439, 0.7441, 0.2439, 0.7441, 0.2439, 0.7441, 0.2439, 0.7441, 0.2439, 0.7441, 0.2439, 0.7441, 0.2439, 0.7441, 0.2439, 0.7441, 0.2439, 0.7441, 0.2439, 0.7441, 0.2439, 0.7441, 0.2439, 0.7441, 0.2439, 0.7441, 0.2439, 0.7441, 0.2439, 0.7441, 0.2439, 0.7441, 0.2439, 0.7441, 0.2439, 0.7441, 0.2439, 0.7441, 0.2439, 0.7441, 0.2439, 0.7441, 0.2439, 0.7441, 0.2439, 0.7441, 0.2439, 0.7441, 0.2439, 0.7441, 0.2439, 0.7441, 0.2439, 0.7441, 0.2439, 0.7441, 0.2439, 0.7441, 0.2439, 0.7441, 0.2439, 0.7441, 0.2439, 0.7441, 0.2439, 0.7441, 0.2439, 0.7441, 0.2439, 0.7441, 0.2439, 0.7441, 0.2439, 0.7441, 0.2439, 0.7441, 0.2439, 0.7441, 0.2439, 0.7441, 0.2439, 0.7441, 0.2439, 0.7441, 0.2439, 0.7441, 0.2439, 0.7441, 0.2439, 0.7441, 0.2439, 0.7441, 0.2439, 0.7441, 0.2439, 0.7441, 0.2439, 0.7441, 0.2439, 0.7441, 0.2439, 0.7441, 0.2439, 0.7441, 0.2439, 0.7441, 0.2439, 0.7441, 0.2439, 0.7441, 0.2439, 0.7441, 0.2439, 0.7441, 0.2439, 0.7441, 0.2439, 0.7441, 0.2439, 0.7441, 0.2439, 0.7441, 0.2439, 0.7441, 0.2439, 0.7441, 0.2439, 0.7441, 0.2439, 0.7441, 0.2439, 0.7441, 0.2439, 0.7441, 0.2439, 0.7441, 0.2439, 0.7441, 0.2439, 0.7441, 0.2439, 0.7441, 0.2439, 0.7441, 0.2439, 0.7441, 0.2439, 0.7441, 0.2439, 0.7441, 0.2439, 0.7441, 0.2439, 0.7441, 0.2439, 0.7441, 0.2439, 0.7441, 0.2439, 0.7441, 0.2439, 0.7441, 0.2439, 0.7441, 0.2439, 0.7441, 0.2439, 0.7441, 0.2439, 0.7441, 0.2439, 0.7441, 0.2439, 0.7441, 0.2439, 0.7441, 0.2439, 0.7441, 0.2439, 0.7441, 0.2439, 0.7441, 0.2439, 0.7441, 0.2439, 0.7441, 0.2439, 0.7441, 0.2439, 0.7441, 0.2439, 0.7441, 0.2439, 0.7441, 0.2439, 0.7441, 0.2439, 0.7441, 0.2439, 0.7441, 0.2439, 0.7441, 0.2439, 0.7441, 0.2439, 0.7441, 0.2439, 0.7441, 0.2439, 0.7441, 0.2439, 0.7441, 0.2439, 0.7441, 0.2439, 0.7441, 0.2439, 0.7441, 0.2439, 0.7441, 0.2439, 0.7441, 0.2439, 0.7441, 0.2439, 0.7441, 0.2439, 0.7441, 0.2439, 0.7441, 0.2439, 0.7441, 0.2439, 0.7441, 0.2439, 0.7441, 0.2439, 0.7441, 0.2439, 0.7441, 0.2439, 0.7441, 0.2439, 0.7441, 0.2439, 0.7441, 0.2439, 0.7441, 0.2439, 0.7441, 0.2439, 0.7441, 0.2439, 0.7441, 0.2439, 0.7441, 0.2439, 0.7441, 0.2439, 0.7441, 0.2439, 0.7441, 0.2439, 0.7441, 0.2439, 0.7441, 0.2439, 0.7441, 0.2439, 0.7441, 0.2439, 0.7441, 0.2439, 0.7441, 0.2439, 0.7441, 0.2439, 0.7441, 0.2439, 0.7441, 0.2439, 0.7441, 0.2439, 0.7441, 0.2439, 0.7441, 0.2439, 0.7441, 0.2439, 0.7441, 0.2439, 0.7441, 0.2439, 0.7441, 0.2439, 0.7441, 0.2439, 0.7441, 0.2439, 0.7441, 0.2439, 0.7441, 0.2439, 0.7441, 0.2439, 0.7441, 0.2439, 0.7441, 0.2439, 0.7441, 0.2439, 0.7441, 0.2439, 0.7441, 0.2439, 0.7441, 0.2439, 0.7441, 0.2439, 0.7441, 0.2439, 0.7441, 0.2439, 0.7441, 0.2439, 0.7441, 0.2439, 0.7441, 0.2439, 0.7441, 0.2439, 0.7441, 0.2439, 0.7441, 0.2439, 0.7441, 0.2439, 0.7441, 0.2439, 0.7441, 0.2439, 0.7441, 0.2439, 0.7441, 0.2439, 0.7441, 0.2439, 0.7441, 0.2439, 0.7441, 0.2439, 0.7441, 0.2439, 0.7441, 0.2439, 0.7441, 0.2439, 0.7441, 0.2439, 0.7441, 0.2439, 0.7441, 0.2439, 0.7441, 0.2439, 0.7441, 0.2439, 0.7441, 0.2439, 0.7441, 0.2439, 0.7441, 0.2439, 0.7441, 0.2439, 0.7441, 0.2439, 0.7441, 0.2439, 0.7441, 0.2439, 0.7441, 0.2439, 0.7441, 0.2439, 0.7441, 0.2439, 0.7441, 0.2439, 0.7441, 0.2439, 0.7441, 0.2439, 0.7441, 0.2439, 0.7441, 0.2439, 0.7441, 0.2439, 0.7441, 0.2439, 0.7441, 0.2439, 0.7441, 0.2439, 0.7441, 0.2439, 0.7441, 0.2439, 0.7441, 0.2439, 0.7441, 0.2439, 0.7441, 0.2439, 0.7441, 0.2439, 0.7441, 0.2439, 0.7441, 0.2439, 0.7441, 0.2439, 0.7441, 0.2439, 0.7441, 0.2439, 0.7441, 0.2439, 0.7441, 0.2439, 0.7441, 0.2439, 0.7441, 0.2439, 0.7441, 0.2439, 0.7441, 0.2439, 0.7441, 0.2439, 0.7441, 0.2439, 0.7441, 0.2439, 0.7441, 0.2439, 0.7441, 0.2439, 0.7441, 0.2439, 0.7441, 0.2439, 0.7441, 0.2439, 0.7441, 0.2439, 0.7441, 0.2439, 0.7441, 0.2439, 0.7441, 0.2439, 0.7441, 0.2439, 0.7441, 0.2439, 0.7441, 0.2439, 0.7441, 0.2439, 0.7441, 0.2439, 0.7441, 0.2439, 0.7441, 0.2439, 0.7441, 0.2439, 0.7441, 0.2439, 0.7441, 0.2439, 0.7441, 0.2439, 0.7441, 0.2439, 0.7441, 0.2439, 0.7441, 0.2439, 0.7441, 0.2439, 0.7441, 0.2439, 0.7441, 0.2439, 0.7441, 0.2439, 0.7441, 0.2439, 0.7441, 0.2439, 0.7441, 0.2439, 0.7441, 0.2439, 0.7441, 0.2439, 0.7441, 0.2439, 0.7441, 0.2439, 0.7441, 0.2439, 0.7441, 0.2439, 0.7441, 0.2439, 0.7441, 0.2439, 0.7441, 0.2439, 0.7441, 0.2439, 0.7441, 0.2439, 0.7441, 0.2439, 0.7441, 0.2439, 0.7441, 0.2439, 0.7441, 0.2439, 0.7441, 0.2232, 0.7565, 0.2232, 0.7565, 0.2232, 0.7565, 0.2232, 0.7565, 0.2232, 0.7565, 0.2232, 0.7565, 0.2232, 0.7565, 0.2232, 0.7565, 0.2232, 0.7565, 0.2232, 0.7565, 0.2232, 0.7565, 0.2232, 0.7565, 0.2232, 0.7565, 0.2232, 0.7565, 0.2232, 0.7565, 0.2232, 0.7565, 0.2232, 0.7565, 0.2232, 0.7565, 0.2232, 0.7565, 0.2232, 0.7565, 0.2232, 0.7565, 0.2232, 0.7565, 0.2232, 0.7565, 0.2232, 0.7565, 0.2232, 0.7565, 0.2232, 0.7565, 0.2232, 0.7565, 0.2232, 0.7565, 0.2232, 0.7565, 0.2232, 0.7565, 0.2232, 0.7565, 0.2232, 0.7565, 0.2232, 0.7565, 0.2232, 0.7565, 0.2232, 0.7565, 0.2232, 0.7565, 0.2232, 0.7565, 0.2232, 0.7565, 0.2232, 0.7565, 0.2232, 0.7565, 0.2232, 0.7565, 0.2232, 0.7565, 0.2232, 0.7565, 0.2232, 0.7565, 0.2232, 0.7565, 0.2232, 0.7565, 0.2232, 0.7565, 0.2232, 0.7565, 0.2232, 0.7565, 0.2232, 0.7565, 0.2232, 0.7565, 0.2232, 0.7565, 0.2232, 0.7565, 0.2232, 0.7565, 0.2232, 0.7565, 0.2232, 0.7565, 0.2232, 0.7565, 0.2232, 0.7565, 0.2232, 0.7565, 0.2232, 0.7565, 0.2232, 0.7565, 0.2232, 0.7565, 0.2232, 0.7565, 0.2232, 0.7565, 0.2232, 0.7565, 0.2232, 0.7565, 0.2232, 0.7565, 0.2232, 0.7565, 0.2232, 0.7565, 0.2232, 0.7565, 0.2232, 0.7565, 0.2232, 0.7565, 0.2232, 0.7565, 0.2232, 0.7565, 0.2232, 0.7565, 0.2232, 0.7565, 0.2232, 0.7565, 0.2232, 0.7565, 0.2232, 0.7565, 0.2232, 0.7565, 0.2232, 0.7565, 0.2232, 0.7565, 0.2232, 0.7565, 0.2232, 0.7565, 0.2232, 0.7565, 0.2232, 0.7565, 0.2232, 0.7565, 0.2232, 0.7565, 0.2232, 0.7565, 0.2232, 0.7565, 0.2232, 0.7565, 0.2232, 0.7565, 0.2232, 0.7565, 0.2232, 0.7565, 0.2232, 0.7565, 0.2232, 0.7565, 0.2232, 0.7565, 0.2232, 0.7565, 0.2232, 0.7565, 0.2232, 0.7565, 0.2232, 0.7565, 0.2232, 0.7565, 0.2232, 0.7565, 0.2232, 0.7565, 0.2232, 0.7565, 0.2232, 0.7565, 0.2232, 0.7565, 0.2232, 0.7565, 0.2232, 0.7565, 0.2232, 0.7565, 0.2232, 0.7565, 0.2232, 0.7565, 0.2232, 0.7565, 0.2232, 0.7565, 0.2232, 0.7565, 0.2232, 0.7565, 0.2232, 0.7565, 0.2232, 0.7565, 0.2232, 0.7565, 0.2232, 0.7565, 0.2232, 0.7565, 0.2232, 0.7565, 0.2232, 0.7565, 0.2232, 0.7565, 0.2232, 0.7565, 0.2232, 0.7565, 0.2232, 0.7565, 0.2232, 0.7565, 0.2232, 0.7565, 0.2232, 0.7565, 0.2232, 0.7565, 0.2232, 0.7565, 0.2232, 0.7565, 0.2232, 0.7565, 0.2232, 0.7565, 0.2232, 0.7565, 0.2232, 0.7565, 0.2232, 0.7565, 0.2232, 0.7565, 0.2232, 0.7565, 0.2232, 0.7565, 0.2232, 0.7565, 0.2232, 0.7565, 0.2232, 0.7565, 0.2232, 0.7565, 0.2232, 0.7565, 0.2232, 0.7565, 0.2232, 0.7565, 0.2232, 0.7565, 0.2232, 0.7565, 0.2232, 0.7565, 0.2232, 0.7565, 0.2232, 0.7565, 0.2232, 0.7565, 0.2232, 0.7565, 0.2232, 0.7565, 0.2232, 0.7565, 0.2232, 0.7565, 0.2232, 0.7565, 0.2232, 0.7565, 0.2232, 0.7565, 0.2232, 0.7565, 0.2232, 0.7565, 0.2232, 0.7565, 0.2232, 0.7565, 0.2232, 0.7565, 0.2232, 0.7565, 0.2232, 0.7565, 0.2232, 0.7565, 0.2232, 0.7565, 0.2232, 0.7565, 0.2232, 0.7565, 0.2232, 0.7565, 0.2232, 0.7565, 0.2232, 0.7565, 0.2232, 0.7565, 0.2232, 0.7565, 0.2232, 0.7565, 0.2232, 0.7565, 0.2232, 0.7565, 0.2232, 0.7565, 0.2232, 0.7565, 0.2232, 0.7565, 0.2232, 0.7565, 0.2232, 0.7565, 0.2232, 0.7565, 0.2232, 0.7565, 0.2232, 0.7565, 0.2232, 0.7565, 0.2232, 0.7565, 0.2232, 0.7565, 0.2232, 0.7565, 0.2232, 0.7565, 0.2232, 0.7565, 0.2232, 0.7565, 0.2232, 0.7565, 0.2232, 0.7565, 0.2232, 0.7565, 0.2232, 0.7565, 0.2232, 0.7565, 0.2232, 0.7565, 0.2232, 0.7565, 0.2232, 0.7565, 0.2232, 0.7565, 0.2232, 0.7565, 0.2232, 0.7565, 0.2232, 0.7565, 0.2232, 0.7565, 0.2232, 0.7565, 0.2232, 0.7565, 0.2232, 0.7565, 0.2232, 0.7565, 0.2232, 0.7565, 0.2232, 0.7565, 0.2232, 0.7565, 0.2232, 0.7565, 0.2232, 0.7565, 0.2232, 0.7565, 0.2232, 0.7565, 0.2232, 0.7565, 0.2232, 0.7565, 0.2232, 0.7565, 0.2232, 0.7565, 0.2232, 0.7565, 0.2232, 0.7565, 0.2232, 0.7565, 0.2232, 0.7565, 0.2232, 0.7565, 0.2232, 0.7565, 0.2232, 0.7565, 0.2232, 0.7565, 0.2232, 0.7565, 0.2232, 0.7565, 0.2232, 0.7565, 0.2232, 0.7565, 0.2232, 0.7565, 0.2232, 0.7565, 0.2232, 0.7565, 0.2232, 0.7565, 0.2232, 0.7565, 0.2232, 0.7565, 0.2232, 0.7565, 0.2232, 0.7565, 0.2232, 0.7565, 0.2232, 0.7565, 0.2232, 0.7565, 0.2232, 0.7565, 0.2232, 0.7565, 0.2232, 0.7565, 0.2232, 0.7565, 0.2232, 0.7565, 0.2232, 0.7565, 0.2232, 0.7565, 0.2232, 0.7565, 0.2232, 0.7565, 0.2232, 0.7565, 0.2232, 0.7565, 0.2232, 0.7565, 0.2232, 0.7565, 0.2232, 0.7565, 0.2232, 0.7565, 0.2232, 0.7565, 0.2232, 0.7565, 0.2232, 0.7565, 0.2232, 0.7565, 0.2232, 0.7565, 0.2232, 0.7565, 0.2232, 0.7565, 0.2232, 0.7565, 0.2232, 0.7565, 0.2232, 0.7565, 0.2232, 0.7565, 0.2232, 0.7565, 0.2232, 0.7565, 0.2232, 0.7565, 0.2232, 0.7565, 0.2232, 0.7565, 0.2232, 0.7565, 0.2232, 0.7565, 0.2232, 0.7565, 0.2232, 0.7565, 0.2232, 0.7565, 0.2232, 0.7565, 0.2232, 0.7565, 0.2232, 0.7565, 0.2232, 0.7565, 0.2232, 0.7565, 0.2232, 0.7565, 0.2232, 0.7565, 0.2232, 0.7565, 0.2232, 0.7565, 0.2232, 0.7565, 0.2232, 0.7565, 0.2232, 0.7565, 0.2232, 0.7565, 0.2232, 0.7565, 0.2232, 0.7565, 0.2232, 0.7565, 0.2232, 0.7565, 0.2232, 0.7565, 0.2232, 0.7565, 0.2232, 0.7565, 0.2232, 0.7565, 0.2232, 0.7565, 0.2232, 0.7565, 0.2232, 0.7565, 0.2232, 0.7565, 0.2232, 0.7565, 0.2232, 0.7565, 0.2232, 0.7565, 0.2232, 0.7565, 0.2232, 0.7565, 0.2232, 0.7565, 0.2232, 0.7565, 0.2232, 0.7565, 0.2232, 0.7565, 0.2232, 0.7565, 0.2232, 0.7565, 0.2232, 0.7565, 0.2232, 0.7565, 0.2232, 0.7565, 0.2232, 0.7565, 0.2232, 0.7565, 0.2232, 0.7565, 0.2232, 0.7565, 0.2232, 0.7565, 0.2232, 0.7565, 0.2232, 0.7565, 0.2232, 0.7565, 0.2232, 0.7565, 0.2232, 0.7565, 0.2232, 0.7565, 0.2232, 0.7565, 0.2232, 0.7565, 0.2232, 0.7565, 0.2232, 0.7565, 0.2232, 0.7565, 0.2232, 0.7565, 0.2232, 0.7565, 0.2232, 0.7565, 0.2232, 0.7565, 0.2232, 0.7565, 0.2232, 0.7565, 0.2232, 0.7565, 0.2232, 0.7565, 0.2232, 0.7565, 0.2232, 0.7565, 0.2232, 0.7565, 0.2232, 0.7565, 0.2232, 0.7565, 0.2232, 0.7565, 0.2232, 0.7565, 0.2232, 0.7565, 0.2232, 0.7565, 0.2232, 0.7565, 0.2232, 0.7565, 0.2232, 0.7565, 0.2232, 0.7565, 0.2232, 0.7565, 0.2232, 0.7565, 0.2232, 0.7565, 0.2232, 0.7565, 0.2232, 0.7565, 0.2232, 0.7565, 0.2232, 0.7565, 0.2232, 0.7565, 0.2232, 0.7565, 0.2232, 0.7565, 0.2232, 0.7565, 0.2232, 0.7565, 0.2232, 0.7565, 0.2232, 0.7565, 0.2232, 0.7565, 0.2232, 0.7565, 0.2232, 0.7565, 0.2232, 0.7565, 0.2232, 0.7565, 0.2232, 0.7565, 0.2232, 0.7565, 0.2232, 0.7565, 0.2232, 0.7565, 0.2232, 0.7565, 0.2232, 0.7565, 0.2232, 0.7565, 0.2232, 0.7565, 0.2232, 0.7565, 0.2232, 0.7565, 0.2232, 0.7565, 0.2232, 0.7565, 0.2232, 0.7565, 0.2232, 0.7565, 0.2232, 0.7565, 0.2232, 0.7565, 0.2232, 0.7565, 0.2232, 0.7565, 0.2232, 0.7565, 0.2232, 0.7565, 0.2232, 0.7565, 0.2232, 0.7565, 0.2232, 0.7565, 0.2232, 0.7565, 0.2232, 0.7565, 0.2232, 0.7565, 0.2232, 0.7565, 0.2232, 0.7565, 0.2232, 0.7565, 0.2232, 0.7565, 0.2232, 0.7565, 0.2232, 0.7565, 0.2232, 0.7565, 0.2232, 0.7565, 0.2232, 0.7565, 0.2232, 0.7565, 0.2232, 0.7565, 0.2232, 0.7565, 0.2232, 0.7565, 0.2232, 0.7565, 0.2232, 0.7565, 0.2232, 0.7565, 0.2232, 0.7565, 0.2232, 0.7565, 0.2232, 0.7565, 0.2232, 0.7565, 0.2232, 0.7565, 0.2232, 0.7565, 0.2232, 0.7565, 0.2232, 0.7565, 0.2232, 0.7565, 0.2232, 0.7565, 0.2232, 0.7565, 0.2232, 0.7565, 0.2232, 0.7565, 0.2232, 0.7565, 0.2232, 0.7565, 0.2232, 0.7565, 0.2232, 0.7565, 0.2232, 0.7565, 0.2232, 0.7565, 0.2232, 0.7565, 0.2232, 0.7565, 0.2232, 0.7565, 0.2232, 0.7565, 0.2232, 0.7565, 0.2232, 0.7565, 0.2232, 0.7565, 0.2232, 0.7565, 0.2232, 0.7565, 0.2232, 0.7565, 0.2232, 0.7565, 0.2232, 0.7565, 0.2232, 0.7565, 0.2232, 0.7565, 0.2232, 0.7565, 0.2232, 0.7565, 0.2232, 0.7565, 0.2232, 0.7565, 0.2232, 0.7565, 0.2232, 0.7565, 0.2232, 0.7565, 0.2232, 0.7565, 0.2232, 0.7565, 0.2232, 0.7565, 0.2232, 0.7565, 0.2232, 0.7565, 0.2232, 0.7565, 0.2232, 0.7565, 0.2232, 0.7565, 0.2232, 0.7565, 0.2232, 0.7565, 0.2232, 0.7565, 0.2232, 0.7565, 0.2232, 0.7565, 0.2232, 0.7565, 0.2232, 0.7565, 0.2232, 0.7565, 0.2232, 0.7565, 0.2232, 0.7565, 0.2232, 0.7565, 0.2232, 0.7565, 0.2232, 0.7565, 0.2232, 0.7565, 0.2232, 0.7565, 0.2232, 0.7565, 0.2232, 0.7565, 0.2232, 0.7565, 0.2232, 0.7565, 0.2232, 0.7565, 0.2232, 0.7565, 0.2232, 0.7565, 0.2232, 0.7565, 0.2232, 0.7565, 0.2232, 0.7565, 0.2232, 0.7565, 0.2232, 0.7565, 0.2232, 0.7565, 0.2232, 0.7565])
me_cube.use_remesh_preserve_volume = False
me_cube.use_remesh_preserve_attributes = False
me_cube.use_mirror_vertex_groups = False
me_cube.update()

# ---- objects
ob_cargo_0 = bpy.data.objects.new('Cargo_0', me_cube)

# ---- transforms, parenting, visibility, modifiers, constraints
ob_cargo_0.location = (0.0, 0.0, 0.0)
ob_cargo_0.lineart.crease_threshold = 0.0

# ---- collection membership
col_collection_1.objects.link(ob_cargo_0)

# ---- scene / render settings (as saved in the file)
scene.frame_start = 1; scene.frame_end = 250; scene.frame_set(1)
scene.render.engine = 'BLENDER_EEVEE_NEXT'
scene.render.resolution_percentage = 50
scene.render.dither_intensity = 0.0
scene.cycles.use_denoising = False
scene.cycles.samples = 128
scene.cycles.sampling_pattern = 'TABULATED_SOBOL'
scene.cycles.use_adaptive_sampling = False
scene.cycles.use_light_tree = False
scene.cycles.blur_glossy = 0.0
scene.cycles.sample_clamp_indirect = 0.0
scene.view_settings.view_transform = 'Standard'
bpy.context.view_layer.update()

# ---- added for rendering (the .blend has no active camera and no usable light): camera, sun
cam_auto = bpy.data.cameras.new('AutoCamera')
cam_auto.lens = 50.0
cam_auto.sensor_width = 36.0
cam_auto.clip_end = 1000.0
ob_auto_camera = bpy.data.objects.new('AutoCamera', cam_auto)
scene.collection.objects.link(ob_auto_camera)
ob_auto_camera.location = (12.389, -14.8668, 12.0726)
ob_auto_camera.rotation_euler = (1.09748, -7.21219e-08, 0.694738)
scene.camera = ob_auto_camera
light_auto_sun = bpy.data.lights.new('AutoSun', 'SUN')
light_auto_sun.energy = 3.0
light_auto_sun.angle = 0.0523599
ob_auto_sun = bpy.data.objects.new('AutoSun', light_auto_sun)
scene.collection.objects.link(ob_auto_sun)
ob_auto_sun.rotation_euler = (0.872665, 0.174533, 0.523599)
bpy.context.view_layer.update()
